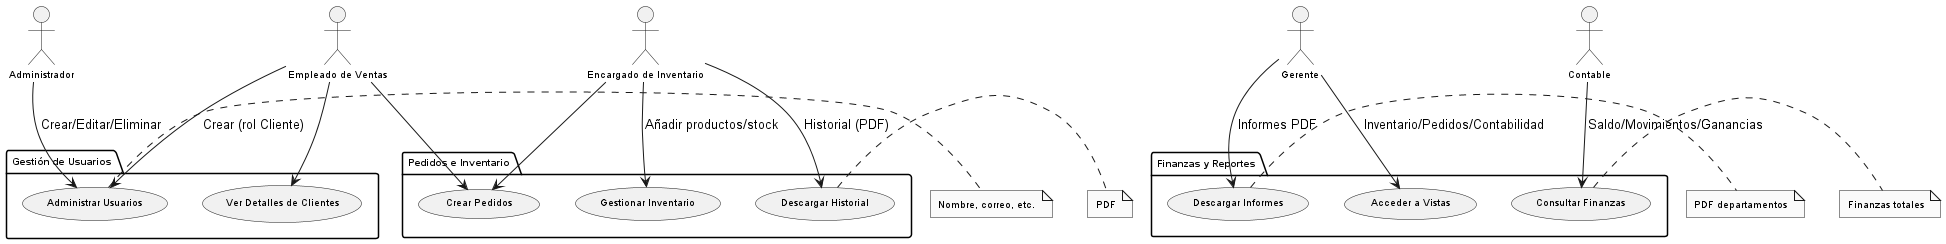

The diagram above was rendered by PlantUML. Its source (embedded in the PNG):
@startuml Diagrama_Casos_de_Uso_ERP

' Forzar dirección vertical
top to bottom direction

' Actores
actor "Administrador" as Admin
actor "Gerente" as Gerente
actor "Empleado de Ventas" as EmpVentas
actor "Encargado de Inventario" as EncInventario
actor "Contable" as Contable

' Paquetes para agrupar casos de uso
package "Gestión de Usuarios" {
  (Administrar Usuarios) as GestionUsuarios
  (Ver Detalles de Clientes) as VerDetallesClientes
}

package "Pedidos e Inventario" {
  (Crear Pedidos) as CrearPedidos
  (Gestionar Inventario) as GestionInventario
  (Descargar Historial) as DescargarHistorial
}

package "Finanzas y Reportes" {
  (Consultar Finanzas) as ConsultarFinanzas
  (Acceder a Vistas) as AccederVistas
  (Descargar Informes) as DescargarInformes
}

' Relaciones
Admin --> GestionUsuarios : Crear/Editar/Eliminar
EmpVentas --> CrearPedidos
EmpVentas --> GestionUsuarios : Crear (rol Cliente)
EmpVentas --> VerDetallesClientes
EncInventario --> GestionInventario : Añadir productos/stock
EncInventario --> CrearPedidos
EncInventario --> DescargarHistorial : Historial (PDF)
Contable --> ConsultarFinanzas : Saldo/Movimientos/Ganancias
Gerente --> AccederVistas : Inventario/Pedidos/Contabilidad
Gerente --> DescargarInformes : Informes PDF

' Notas simplificadas
note right of GestionUsuarios : Nombre, correo, etc.
note right of DescargarHistorial : PDF
note right of ConsultarFinanzas : Finanzas totales
note right of DescargarInformes : PDF departamentos

' Estilización
skinparam monochrome true
skinparam padding 2
skinparam defaultFontSize 10
skinparam packageStyle rectangle

@endumlP